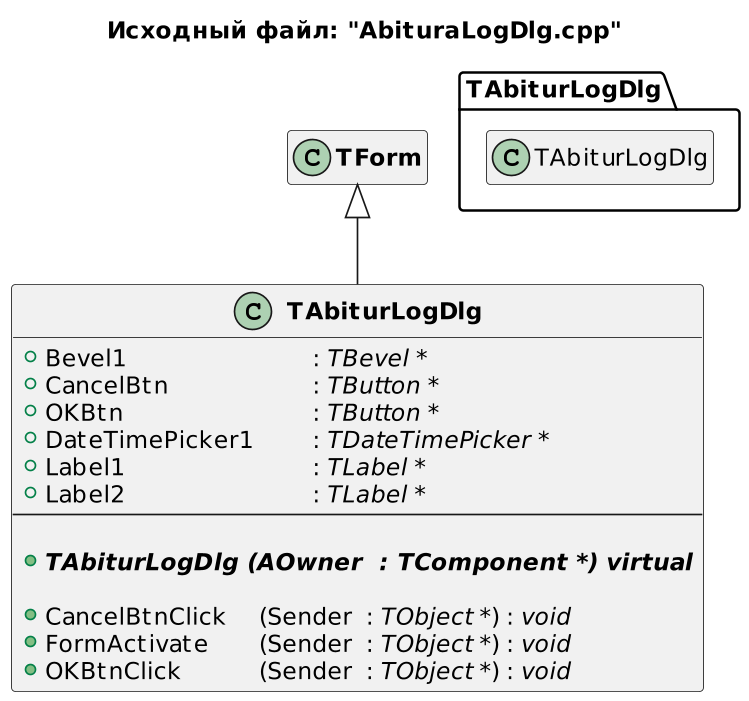

The diagram above was rendered by PlantUML. Its source (embedded in the PNG):
@startuml
title Исходный файл: "AbituraLogDlg.cpp"

scale 750 width

"<b>TAbiturLogDlg</b>" -up-|> "<b>TForm</b>"

hide "<b>TForm</b>" members

class "<b>TAbiturLogDlg</b>"
{
    + Bevel1 \t\t\t\t: <i>TBevel *</i>
    + CancelBtn \t\t\t: <i>TButton *</i>
    + OKBtn \t\t\t\t: <i>TButton *</i>
    + DateTimePicker1 \t: <i>TDateTimePicker *</i>
    + Label1 \t\t\t\t: <i>TLabel *</i>
    + Label2 \t\t\t\t: <i>TLabel *</i>
    --
    
    + <b>{abstract} TAbiturLogDlg (AOwner \t: <i>TComponent *</i>) virtual</b>

    + CancelBtnClick \t(Sender \t: <i>TObject *</i>) : <i>void</i>
    + FormActivate \t(Sender \t: <i>TObject *</i>) : <i>void</i>
    + OKBtnClick \t\t(Sender \t: <i>TObject *</i>) : <i>void</i>
}


package TAbiturLogDlg <<Folder>> {
    class TAbiturLogDlg

    hide TAbiturLogDlg members
}
@enduml